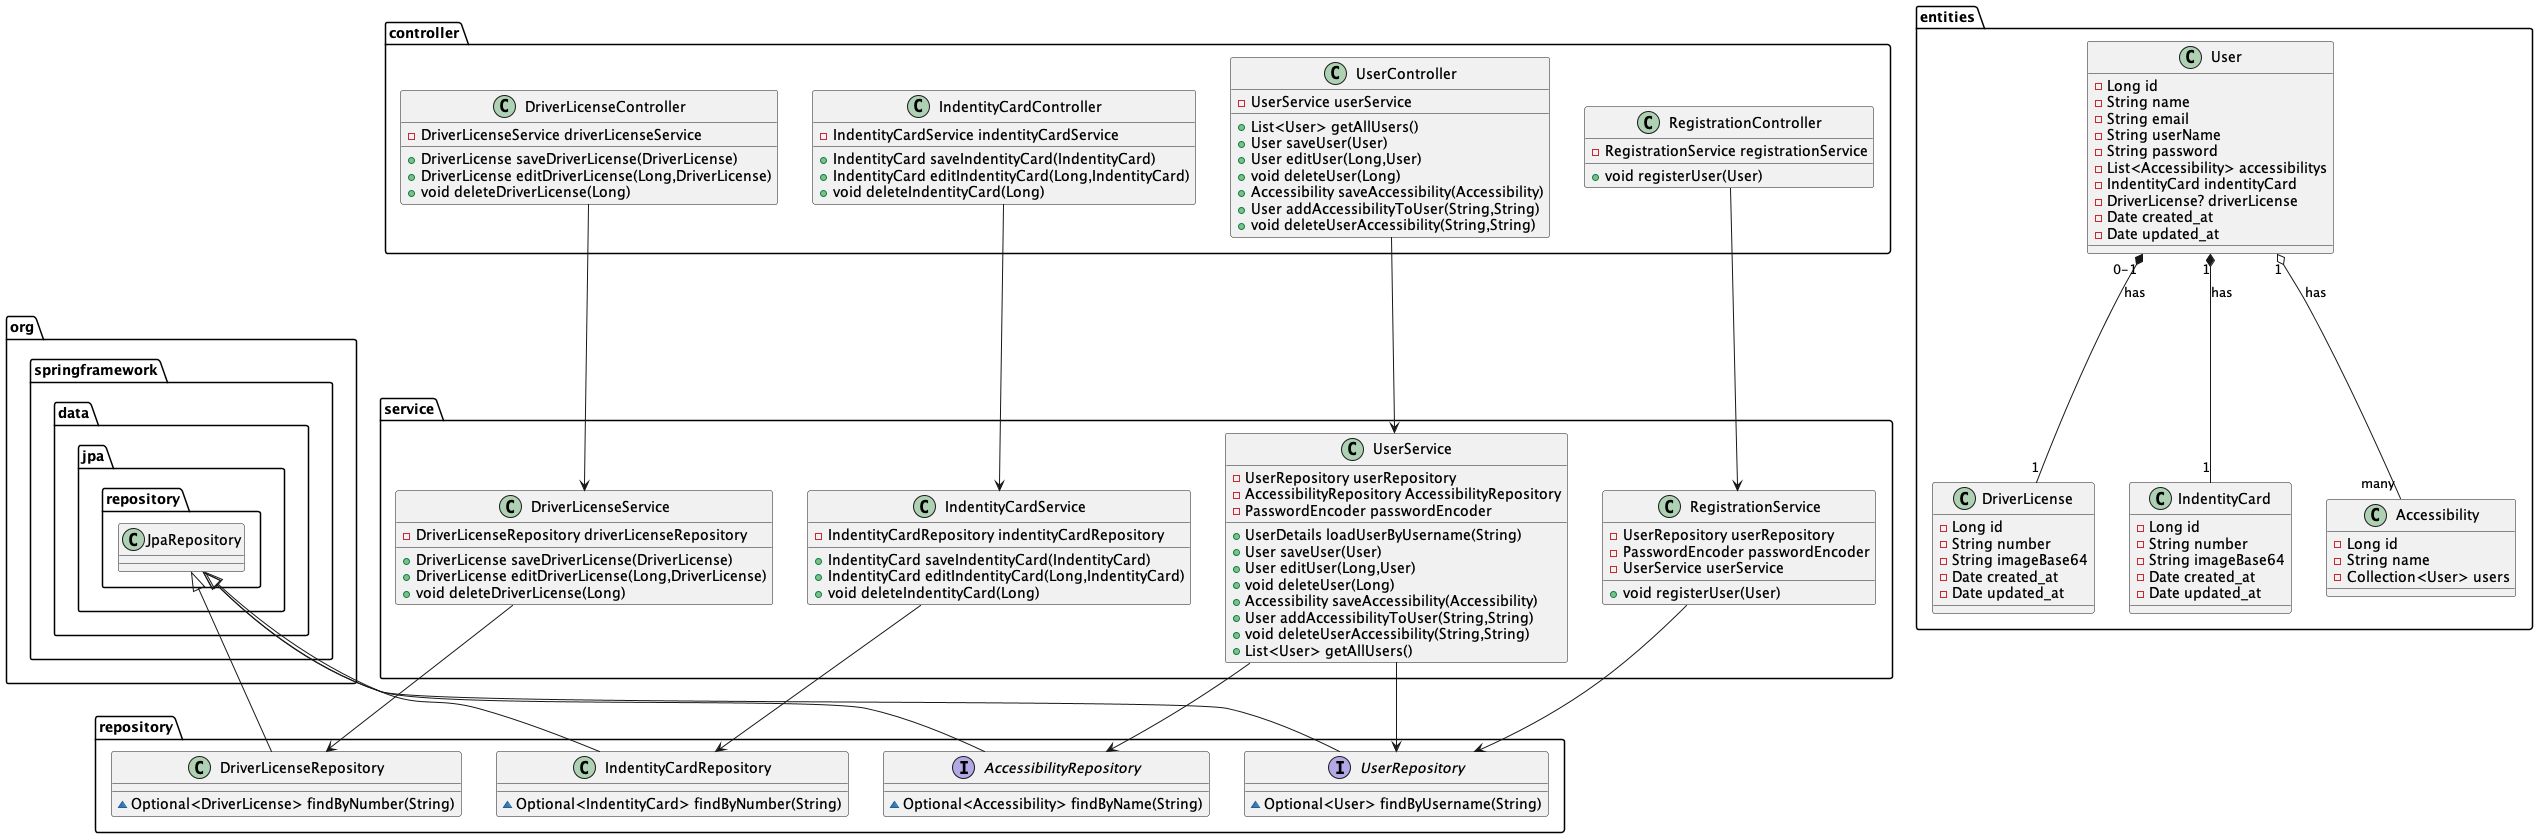

The diagram above was rendered by PlantUML. Its source (embedded in the PNG):
@startuml
class service.RegistrationService {
- UserRepository userRepository
- PasswordEncoder passwordEncoder
- UserService userService
+ void registerUser(User)
}

interface repository.AccessibilityRepository {
~ Optional<Accessibility> findByName(String)
}

class service.UserService {
- UserRepository userRepository
- AccessibilityRepository AccessibilityRepository
- PasswordEncoder passwordEncoder
+ UserDetails loadUserByUsername(String)
+ User saveUser(User)
+ User editUser(Long,User)
+ void deleteUser(Long)
+ Accessibility saveAccessibility(Accessibility)
+ User addAccessibilityToUser(String,String)
+ void deleteUserAccessibility(String,String)
+ List<User> getAllUsers()
}

class controller.UserController {
- UserService userService
+ List<User> getAllUsers()
+ User saveUser(User)
+ User editUser(Long,User)
+ void deleteUser(Long)
+ Accessibility saveAccessibility(Accessibility)
+ User addAccessibilityToUser(String,String)
+ void deleteUserAccessibility(String,String)
}


interface repository.UserRepository {
~ Optional<User> findByUsername(String)
}

class controller.RegistrationController {
- RegistrationService registrationService
+ void registerUser(User)
}

class entities.Accessibility {
- Long id
- String name
- Collection<User> users
}

class entities.User {
- Long id
- String name
- String email
- String userName
- String password
- List<Accessibility> accessibilitys
- IndentityCard indentityCard
- DriverLicense? driverLicense
- Date created_at
- Date updated_at
}

class entities.DriverLicense {
- Long id
- String number
- String imageBase64
- Date created_at
- Date updated_at
}
class entities.IndentityCard {
- Long id
- String number
- String imageBase64
- Date created_at
- Date updated_at
}

class controller.DriverLicenseController {
- DriverLicenseService driverLicenseService
+ DriverLicense saveDriverLicense(DriverLicense)
+ DriverLicense editDriverLicense(Long,DriverLicense)
+ void deleteDriverLicense(Long)
}

class service.DriverLicenseService {
- DriverLicenseRepository driverLicenseRepository
+ DriverLicense saveDriverLicense(DriverLicense)
+ DriverLicense editDriverLicense(Long,DriverLicense)
+ void deleteDriverLicense(Long)
}

class repository.DriverLicenseRepository {
~ Optional<DriverLicense> findByNumber(String)
}

class controller.IndentityCardController {
- IndentityCardService indentityCardService
+ IndentityCard saveIndentityCard(IndentityCard)
+ IndentityCard editIndentityCard(Long,IndentityCard)
+ void deleteIndentityCard(Long)
}

class service.IndentityCardService {
- IndentityCardRepository indentityCardRepository
+ IndentityCard saveIndentityCard(IndentityCard)
+ IndentityCard editIndentityCard(Long,IndentityCard)
+ void deleteIndentityCard(Long)
}

class repository.IndentityCardRepository {
~ Optional<IndentityCard> findByNumber(String)
}

org.springframework.data.jpa.repository.JpaRepository <|-- repository.AccessibilityRepository
org.springframework.data.jpa.repository.JpaRepository <|-- repository.UserRepository
org.springframework.data.jpa.repository.JpaRepository <|-- repository.DriverLicenseRepository
org.springframework.data.jpa.repository.JpaRepository <|-- repository.IndentityCardRepository

controller.UserController --> service.UserService

service.UserService --> repository.UserRepository
service.UserService --> repository.AccessibilityRepository

controller.RegistrationController --> service.RegistrationService

service.RegistrationService --> repository.UserRepository

entities.User "1" o-- "many" entities.Accessibility : has

entities.User "1" *-- "1" entities.IndentityCard : has

entities.User "0-1" *-- "1" entities.DriverLicense : has

controller.DriverLicenseController --> service.DriverLicenseService

service.DriverLicenseService --> repository.DriverLicenseRepository

controller.IndentityCardController --> service.IndentityCardService

service.IndentityCardService --> repository.IndentityCardRepository





@enduml